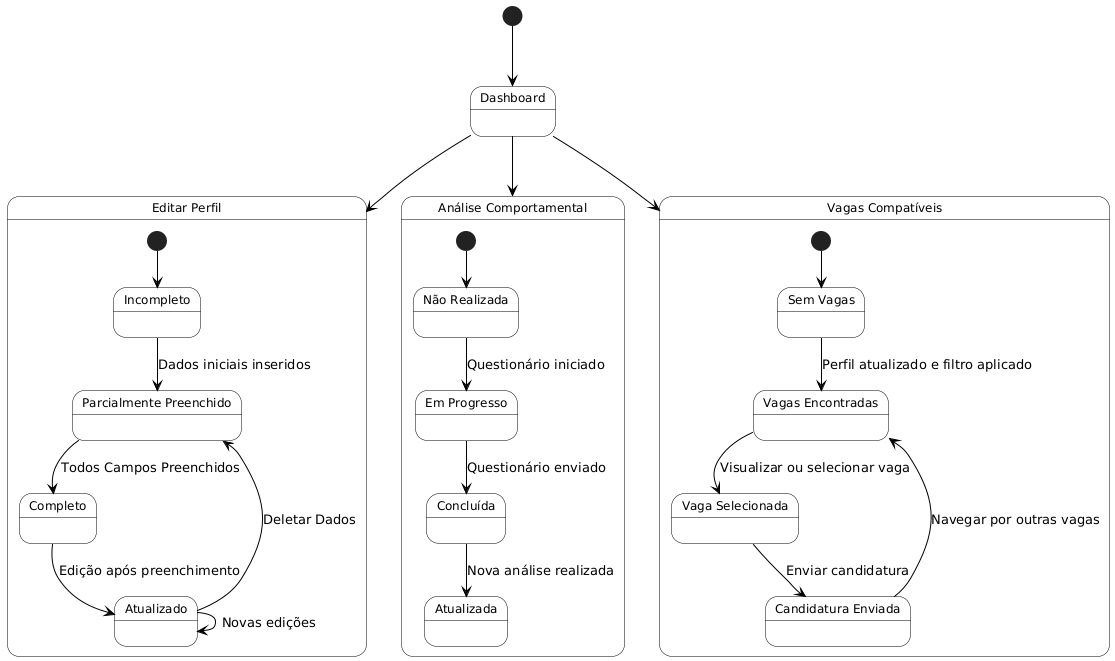

The diagram above was rendered by PlantUML. Its source (embedded in the PNG):
@startuml
skinparam state {
  BackgroundColor White
  BorderColor Black
  FontColor Black
  FontSize 12
  ArrowColor Black
}

state "Dashboard" as Dashboard_State

state "Editar Perfil" as EditarPerfil {
  state "Incompleto" as EditarPerfil_Incompleto
  state "Parcialmente Preenchido" as EditarPerfil_ParcialmentePreenchido
  state "Completo" as EditarPerfil_Completo
  state "Atualizado" as EditarPerfil_Atualizado

  [*] --> EditarPerfil_Incompleto
  EditarPerfil_Incompleto --> EditarPerfil_ParcialmentePreenchido : Dados iniciais inseridos
  EditarPerfil_ParcialmentePreenchido --> EditarPerfil_Completo : Todos Campos Preenchidos
  EditarPerfil_Completo --> EditarPerfil_Atualizado : Edição após preenchimento
  EditarPerfil_Atualizado --> EditarPerfil_Atualizado : Novas edições
  EditarPerfil_Atualizado --> EditarPerfil_ParcialmentePreenchido : Deletar Dados
}

state "Análise Comportamental" as AnaliseComportamental {
  state "Não Realizada" as AnaliseComportamental_NaoRealizada
  state "Em Progresso" as AnaliseComportamental_EmProgresso
  state "Concluída" as AnaliseComportamental_Concluida
  state "Atualizada" as AnaliseComportamental_Atualizada

  [*] --> AnaliseComportamental_NaoRealizada
  AnaliseComportamental_NaoRealizada --> AnaliseComportamental_EmProgresso : Questionário iniciado
  AnaliseComportamental_EmProgresso --> AnaliseComportamental_Concluida : Questionário enviado
  AnaliseComportamental_Concluida --> AnaliseComportamental_Atualizada : Nova análise realizada
}

state "Vagas Compatíveis" as VagasCompativeis {
  state "Sem Vagas" as VagasCompativeis_SemVagas
  state "Vagas Encontradas" as VagasCompativeis_VagasEncontradas
  state "Vaga Selecionada" as VagasCompativeis_VagaSelecionada
  state "Candidatura Enviada" as VagasCompativeis_CandidaturaEnviada

  [*] --> VagasCompativeis_SemVagas
  VagasCompativeis_SemVagas --> VagasCompativeis_VagasEncontradas : Perfil atualizado e filtro aplicado
  VagasCompativeis_VagasEncontradas --> VagasCompativeis_VagaSelecionada : Visualizar ou selecionar vaga
  VagasCompativeis_VagaSelecionada --> VagasCompativeis_CandidaturaEnviada : Enviar candidatura
  VagasCompativeis_CandidaturaEnviada --> VagasCompativeis_VagasEncontradas : Navegar por outras vagas
}

[*] --> Dashboard_State
Dashboard_State --> EditarPerfil
Dashboard_State --> AnaliseComportamental
Dashboard_State --> VagasCompativeis

' If you want a label for the composite state "VagasCompativeis" itself, use the note or description
' note right of VagasCompativeis : Vagas Abertas
@enduml